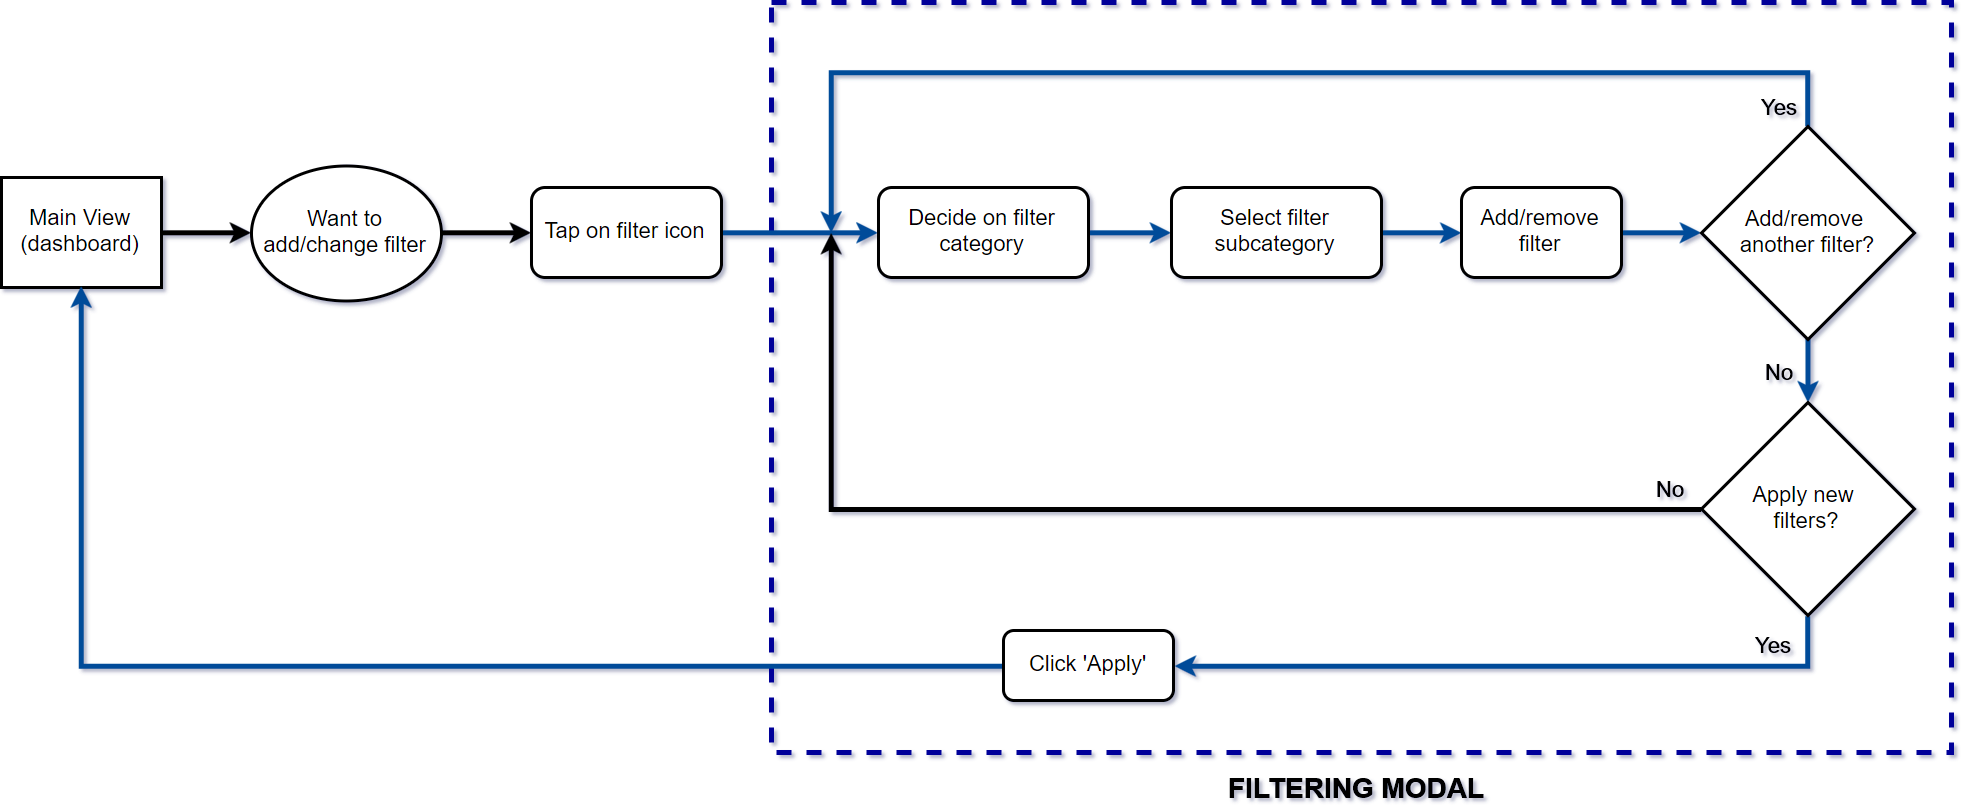

The diagram above was exported from draw.io. Its source (the exported page's mxGraphModel, read from the mxfile embedded in the PNG):
<mxGraphModel dx="3707" dy="1393" grid="1" gridSize="10" guides="1" tooltips="1" connect="1" arrows="1" fold="1" page="0" pageScale="1" pageWidth="850" pageHeight="1100" background="#ffffff" math="0" shadow="0">
  <root>
    <mxCell id="0" />
    <mxCell id="1" parent="0" />
    <mxCell id="41" value="" style="whiteSpace=wrap;html=1;labelBackgroundColor=none;strokeWidth=5;fontFamily=Helvetica;fontSize=22;align=center;fillColor=none;dashed=1;strokeColor=#000099;" vertex="1" parent="1">
      <mxGeometry x="270" y="110" width="1180" height="750" as="geometry" />
    </mxCell>
    <mxCell id="14" style="edgeStyle=orthogonalEdgeStyle;rounded=0;html=1;exitX=1;exitY=0.5;entryX=0;entryY=0.5;jettySize=auto;orthogonalLoop=1;strokeWidth=5;fontFamily=Helvetica;fontSize=22;" edge="1" parent="1" source="2" target="3">
      <mxGeometry relative="1" as="geometry" />
    </mxCell>
    <mxCell id="2" value="Want to add/change filter" style="ellipse;whiteSpace=wrap;html=1;labelBackgroundColor=none;strokeWidth=3;fontFamily=Helvetica;fontSize=22;align=center;" vertex="1" parent="1">
      <mxGeometry x="-250" y="273" width="190" height="135" as="geometry" />
    </mxCell>
    <mxCell id="15" style="edgeStyle=orthogonalEdgeStyle;rounded=0;html=1;exitX=1;exitY=0.5;entryX=0;entryY=0.5;jettySize=auto;orthogonalLoop=1;strokeWidth=5;fontFamily=Helvetica;fontSize=22;strokeColor=#004C99;" edge="1" parent="1" source="3" target="4">
      <mxGeometry relative="1" as="geometry" />
    </mxCell>
    <mxCell id="3" value="Tap on filter icon" style="rounded=1;whiteSpace=wrap;html=1;labelBackgroundColor=none;strokeWidth=3;fontFamily=Helvetica;fontSize=22;align=center;" vertex="1" parent="1">
      <mxGeometry x="30" y="295" width="190" height="90" as="geometry" />
    </mxCell>
    <mxCell id="16" style="edgeStyle=orthogonalEdgeStyle;rounded=0;html=1;exitX=1;exitY=0.5;entryX=0;entryY=0.5;jettySize=auto;orthogonalLoop=1;strokeWidth=5;fontFamily=Helvetica;fontSize=22;strokeColor=#004C99;" edge="1" parent="1" source="4" target="5">
      <mxGeometry relative="1" as="geometry" />
    </mxCell>
    <mxCell id="4" value="Decide on filter category" style="rounded=1;whiteSpace=wrap;html=1;labelBackgroundColor=none;strokeWidth=3;fontFamily=Helvetica;fontSize=22;align=center;" vertex="1" parent="1">
      <mxGeometry x="377" y="295" width="210" height="90" as="geometry" />
    </mxCell>
    <mxCell id="17" style="edgeStyle=orthogonalEdgeStyle;rounded=0;html=1;exitX=1;exitY=0.5;jettySize=auto;orthogonalLoop=1;strokeWidth=5;fontFamily=Helvetica;fontSize=22;strokeColor=#004C99;" edge="1" parent="1" source="5" target="6">
      <mxGeometry relative="1" as="geometry" />
    </mxCell>
    <mxCell id="5" value="Select filter subcategory" style="rounded=1;whiteSpace=wrap;html=1;labelBackgroundColor=none;strokeWidth=3;fontFamily=Helvetica;fontSize=22;align=center;" vertex="1" parent="1">
      <mxGeometry x="670" y="295" width="210" height="90" as="geometry" />
    </mxCell>
    <mxCell id="23" style="edgeStyle=orthogonalEdgeStyle;rounded=0;html=1;exitX=1;exitY=0.5;entryX=0;entryY=0.5;jettySize=auto;orthogonalLoop=1;strokeWidth=5;fontFamily=Helvetica;fontSize=22;strokeColor=#004C99;" edge="1" parent="1" source="6" target="9">
      <mxGeometry relative="1" as="geometry" />
    </mxCell>
    <mxCell id="6" value="Add/remove filter" style="rounded=1;whiteSpace=wrap;html=1;labelBackgroundColor=none;strokeWidth=3;fontFamily=Helvetica;fontSize=22;align=center;" vertex="1" parent="1">
      <mxGeometry x="960" y="295" width="160" height="90" as="geometry" />
    </mxCell>
    <mxCell id="24" style="edgeStyle=orthogonalEdgeStyle;rounded=0;html=1;exitX=0.5;exitY=0;jettySize=auto;orthogonalLoop=1;strokeWidth=5;fontFamily=Helvetica;fontSize=22;strokeColor=#004C99;" edge="1" parent="1" source="9">
      <mxGeometry relative="1" as="geometry">
        <mxPoint x="330" y="340" as="targetPoint" />
        <Array as="points">
          <mxPoint x="1307" y="215" />
          <mxPoint x="1307" y="180" />
          <mxPoint x="330" y="180" />
        </Array>
      </mxGeometry>
    </mxCell>
    <mxCell id="28" value="" style="edgeStyle=orthogonalEdgeStyle;rounded=0;html=1;jettySize=auto;orthogonalLoop=1;strokeWidth=5;fontFamily=Helvetica;fontSize=22;strokeColor=#004C99;" edge="1" parent="1" source="9" target="27">
      <mxGeometry relative="1" as="geometry" />
    </mxCell>
    <mxCell id="9" value="Add/remove&amp;nbsp;&lt;div&gt;another filter?&lt;/div&gt;" style="rhombus;whiteSpace=wrap;html=1;labelBackgroundColor=none;strokeWidth=3;fontFamily=Helvetica;fontSize=22;align=center;" vertex="1" parent="1">
      <mxGeometry x="1200" y="234" width="213" height="213" as="geometry" />
    </mxCell>
    <mxCell id="31" style="edgeStyle=orthogonalEdgeStyle;rounded=0;html=1;exitX=0.5;exitY=1;entryX=1;entryY=0.5;jettySize=auto;orthogonalLoop=1;strokeWidth=5;fontFamily=Helvetica;fontSize=22;strokeColor=#004C99;" edge="1" parent="1" source="27" target="37">
      <mxGeometry relative="1" as="geometry">
        <Array as="points">
          <mxPoint x="1306" y="773" />
        </Array>
      </mxGeometry>
    </mxCell>
    <mxCell id="32" style="edgeStyle=orthogonalEdgeStyle;rounded=0;html=1;exitX=0;exitY=0.5;jettySize=auto;orthogonalLoop=1;strokeWidth=5;fontFamily=Helvetica;fontSize=22;" edge="1" parent="1" source="27">
      <mxGeometry relative="1" as="geometry">
        <mxPoint x="330" y="340" as="targetPoint" />
        <Array as="points">
          <mxPoint x="330" y="617" />
          <mxPoint x="330" y="340" />
        </Array>
      </mxGeometry>
    </mxCell>
    <mxCell id="27" value="Apply new&amp;nbsp;&lt;div&gt;filters?&lt;/div&gt;" style="rhombus;whiteSpace=wrap;html=1;labelBackgroundColor=none;strokeWidth=3;fontFamily=Helvetica;fontSize=22;align=center;" vertex="1" parent="1">
      <mxGeometry x="1200" y="510" width="213" height="213" as="geometry" />
    </mxCell>
    <mxCell id="20" style="edgeStyle=orthogonalEdgeStyle;rounded=0;html=1;exitX=1;exitY=0.5;entryX=0;entryY=0.5;jettySize=auto;orthogonalLoop=1;strokeWidth=5;fontFamily=Helvetica;fontSize=22;" edge="1" parent="1" source="11" target="2">
      <mxGeometry relative="1" as="geometry" />
    </mxCell>
    <mxCell id="11" value="Main View&lt;div&gt;(dashboard)&lt;/div&gt;" style="whiteSpace=wrap;html=1;labelBackgroundColor=none;strokeWidth=3;fontFamily=Helvetica;fontSize=22;align=center;" vertex="1" parent="1">
      <mxGeometry x="-500" y="285" width="160" height="110" as="geometry" />
    </mxCell>
    <mxCell id="33" value="Yes" style="text;html=1;resizable=0;points=[];autosize=1;align=left;verticalAlign=top;spacingTop=-4;fontSize=22;fontFamily=Helvetica;" vertex="1" parent="1">
      <mxGeometry x="1252" y="738" width="50" height="30" as="geometry" />
    </mxCell>
    <mxCell id="34" value="No" style="text;html=1;resizable=0;points=[];autosize=1;align=left;verticalAlign=top;spacingTop=-4;fontSize=22;fontFamily=Helvetica;" vertex="1" parent="1">
      <mxGeometry x="1153" y="582" width="40" height="30" as="geometry" />
    </mxCell>
    <mxCell id="35" value="No" style="text;html=1;resizable=0;points=[];autosize=1;align=left;verticalAlign=top;spacingTop=-4;fontSize=22;fontFamily=Helvetica;" vertex="1" parent="1">
      <mxGeometry x="1262" y="465" width="40" height="30" as="geometry" />
    </mxCell>
    <mxCell id="39" style="edgeStyle=orthogonalEdgeStyle;rounded=0;html=1;exitX=0;exitY=0.5;entryX=0.5;entryY=1;jettySize=auto;orthogonalLoop=1;strokeWidth=5;fontFamily=Helvetica;fontSize=22;strokeColor=#004C99;" edge="1" parent="1" source="37" target="11">
      <mxGeometry relative="1" as="geometry" />
    </mxCell>
    <mxCell id="37" value="Click 'Apply'" style="rounded=1;whiteSpace=wrap;html=1;labelBackgroundColor=none;strokeWidth=3;fontFamily=Helvetica;fontSize=22;align=center;" vertex="1" parent="1">
      <mxGeometry x="502" y="738" width="170" height="70" as="geometry" />
    </mxCell>
    <mxCell id="40" value="Yes" style="text;html=1;resizable=0;points=[];autosize=1;align=left;verticalAlign=top;spacingTop=-4;fontSize=22;fontFamily=Helvetica;" vertex="1" parent="1">
      <mxGeometry x="1258" y="200" width="50" height="30" as="geometry" />
    </mxCell>
    <mxCell id="42" value="&lt;div style=&quot;text-align: center&quot;&gt;&lt;b&gt;&lt;font style=&quot;font-size: 28px&quot;&gt;FILTERING MODAL&lt;/font&gt;&lt;/b&gt;&lt;/div&gt;" style="text;html=1;resizable=0;points=[];autosize=1;align=left;verticalAlign=top;spacingTop=-4;fontSize=22;fontFamily=Helvetica;" vertex="1" parent="1">
      <mxGeometry x="725" y="877" width="270" height="30" as="geometry" />
    </mxCell>
  </root>
</mxGraphModel>